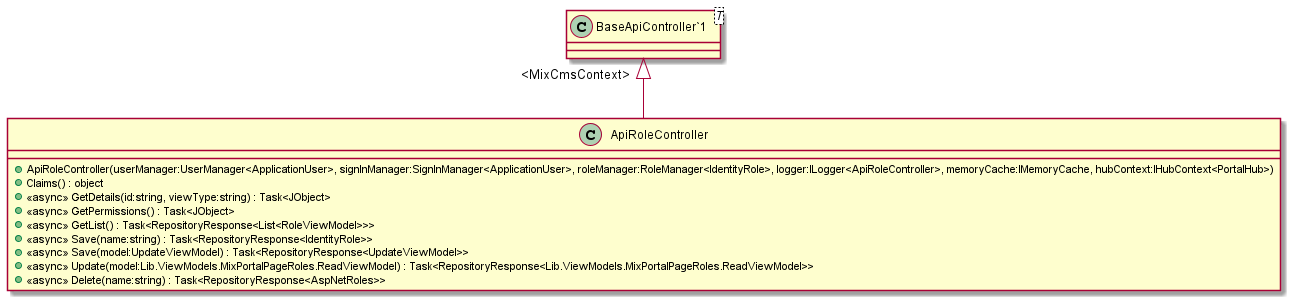

The diagram above was rendered by PlantUML. Its source (embedded in the PNG):
@startuml
class ApiRoleController {
    + ApiRoleController(userManager:UserManager<ApplicationUser>, signInManager:SignInManager<ApplicationUser>, roleManager:RoleManager<IdentityRole>, logger:ILogger<ApiRoleController>, memoryCache:IMemoryCache, hubContext:IHubContext<PortalHub>)
    + Claims() : object
    + <<async>> GetDetails(id:string, viewType:string) : Task<JObject>
    + <<async>> GetPermissions() : Task<JObject>
    + <<async>> GetList() : Task<RepositoryResponse<List<RoleViewModel>>>
    + <<async>> Save(name:string) : Task<RepositoryResponse<IdentityRole>>
    + <<async>> Save(model:UpdateViewModel) : Task<RepositoryResponse<UpdateViewModel>>
    + <<async>> Update(model:Lib.ViewModels.MixPortalPageRoles.ReadViewModel) : Task<RepositoryResponse<Lib.ViewModels.MixPortalPageRoles.ReadViewModel>>
    + <<async>> Delete(name:string) : Task<RepositoryResponse<AspNetRoles>>
}
class "BaseApiController`1"<T> {
}
"BaseApiController`1" "<MixCmsContext>" <|-- ApiRoleController
@enduml